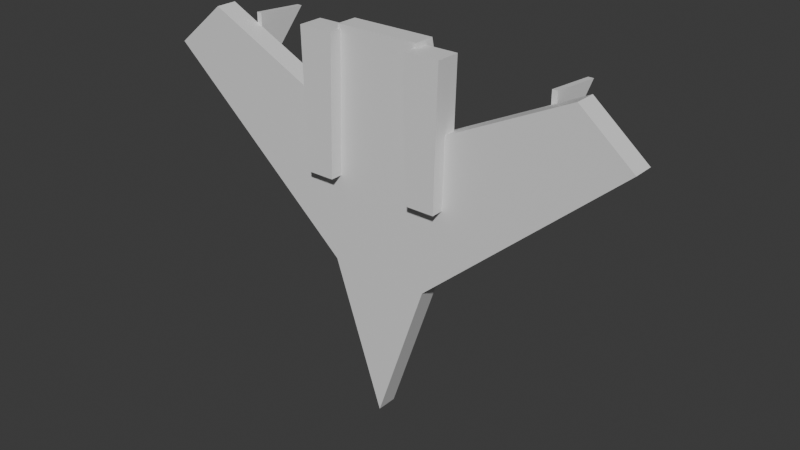 # Source: manta.blend  (saved by Blender 5.2.45; exported with 4.5.12 LTS)
import bpy
from mathutils import Matrix  # noqa: F401  (used for matrix-valued properties, if any)

bpy.ops.wm.read_factory_settings(use_empty=True)
scene = bpy.context.scene
scene.name = 'Scene'

# ---- collections
col_collection = bpy.data.collections.new('Collection'); scene.collection.children.link(col_collection)

# ---- materials (node trees are filled in below, after node groups)
mat_ceramic_titanium = bpy.data.materials.new('Ceramic titanium')
mat_ceramic_titanium.diffuse_color = (0.27, 0.48, 0.54, 1.0)

# ---- material node trees
mat_ceramic_titanium.use_nodes = True; mat_ceramic_titanium.node_tree.nodes.clear()
_N = mat_ceramic_titanium.node_tree.nodes; _L = mat_ceramic_titanium.node_tree.links
n0 = _N.new('ShaderNodeBsdfPrincipled'); n0.name = 'Principled BSDF'; n0.location = (-200, 100)
n0.inputs[10].default_value = 0.005
n1 = _N.new('ShaderNodeOutputMaterial'); n1.name = 'Material Output'; n1.location = (200, 100)
_L.new(n0.outputs[0], n1.inputs[0])
n1.is_active_output = True

# ---- world
world_world = bpy.data.worlds.new('World'); scene.world = world_world
world_world.use_nodes = True; world_world.node_tree.nodes.clear()
_N = world_world.node_tree.nodes; _L = world_world.node_tree.links
n0 = _N.new('ShaderNodeOutputWorld'); n0.name = 'World Output'; n0.location = (200, 100)
n1 = _N.new('ShaderNodeBackground'); n1.name = 'Background'; n1.location = (-200, 100)
n1.inputs[0].default_value = (0.05088, 0.05088, 0.05088, 1.0)
_L.new(n1.outputs[0], n0.inputs[0])
n0.is_active_output = True
world_world.color = (0.05088, 0.05088, 0.05088)
world_world.sun_shadow_jitter_overblur = 0.0

# ---- meshes
me_manta_polygon_source = bpy.data.meshes.new('Manta polygon source')
me_manta_polygon_source.from_pydata([(0.0, -0.12, -2.5), (-0.58, -0.12, -0.8), (-2.8, -0.12, 1.15), (-2.2, -0.12, 1.65), (-0.65, -0.12, 0.9), (-0.48, -0.12, 1.8), (0.48, -0.12, 1.8), (0.65, -0.12, 0.9), (2.2, -0.12, 1.65), (2.8, -0.12, 1.15), (0.58, -0.12, -0.8), (0.0, 0.12, -2.5), (-0.58, 0.12, -0.8), (-2.8, 0.12, 1.15), (-2.2, 0.12, 1.65), (-0.65, 0.12, 0.9), (-0.48, 0.12, 1.8), (0.48, 0.12, 1.8), (0.65, 0.12, 0.9), (2.2, 0.12, 1.65), (2.8, 0.12, 1.15), (0.58, 0.12, -0.8), (-0.32, 0.12, -1.05), (-0.42, 0.12, 0.45), (0.42, 0.12, 0.45), (0.32, 0.12, -1.05), (-0.32, 0.48, -1.05), (-0.42, 0.48, 0.45), (0.42, 0.48, 0.45), (0.32, 0.48, -1.05), (-0.81, -0.26, 0.2), (-0.85, -0.26, 1.75), (-0.45, -0.26, 1.75), (-0.49, -0.26, 0.2), (-0.81, 0.02, 0.2), (-0.85, 0.02, 1.75), (-0.45, 0.02, 1.75), (-0.49, 0.02, 0.2), (0.49, -0.26, 0.2), (0.45, -0.26, 1.75), (0.85, -0.26, 1.75), (0.81, -0.26, 0.2), (0.49, 0.02, 0.2), (0.45, 0.02, 1.75), (0.85, 0.02, 1.75), (0.81, 0.02, 0.2), (-1.8, 0.12, 0.9), (-1.8, 0.72, 1.55), (-1.8, 0.12, 1.6), (-1.86, 0.12, 0.9), (-1.86, 0.72, 1.55), (-1.86, 0.12, 1.6), (1.8, 0.12, 0.9), (1.8, 0.72, 1.55), (1.8, 0.12, 1.6), (1.86, 0.12, 0.9), (1.86, 0.72, 1.55), (1.86, 0.12, 1.6)], [], [(10, 9, 8, 7, 6, 5, 4, 3, 2, 1, 0), (11, 12, 13, 14, 15, 16, 17, 18, 19, 20, 21), (0, 1, 12, 11), (1, 2, 13, 12), (2, 3, 14, 13), (3, 4, 15, 14), (4, 5, 16, 15), (5, 6, 17, 16), (6, 7, 18, 17), (7, 8, 19, 18), (8, 9, 20, 19), (9, 10, 21, 20), (10, 0, 11, 21), (25, 24, 23, 22), (26, 27, 28, 29), (22, 23, 27, 26), (23, 24, 28, 27), (24, 25, 29, 28), (25, 22, 26, 29), (33, 32, 31, 30), (34, 35, 36, 37), (30, 31, 35, 34), (31, 32, 36, 35), (32, 33, 37, 36), (33, 30, 34, 37), (41, 40, 39, 38), (42, 43, 44, 45), (38, 39, 43, 42), (39, 40, 44, 43), (40, 41, 45, 44), (41, 38, 42, 45), (46, 47, 48), (51, 50, 49), (46, 49, 50, 47), (47, 50, 51, 48), (48, 51, 49, 46), (52, 53, 54), (57, 56, 55), (52, 55, 56, 53), (53, 56, 57, 54), (54, 57, 55, 52)])
me_manta_polygon_source.materials.append(mat_ceramic_titanium)
me_manta_polygon_source.update()

# ---- objects
ob_manta_07___ai_attributed_survey_craft = bpy.data.objects.new('MANTA-07 / AI-attributed survey craft', me_manta_polygon_source)

# ---- transforms, parenting, visibility, modifiers, constraints
ob_manta_07___ai_attributed_survey_craft.location = (0.0, 0.0, 0.0)

# ---- collection membership
col_collection.objects.link(ob_manta_07___ai_attributed_survey_craft)

# ---- scene / render settings (as saved in the file)
scene.frame_start = 1; scene.frame_end = 250; scene.frame_set(1)
scene.render.engine = 'BLENDER_EEVEE_NEXT'
scene.render.bake_bias = 0.0
scene.render.bake_samples = 0
scene.render.compositor_device = 'GPU'
scene.eevee.use_volume_custom_range = False
scene.eevee.fast_gi_thickness_near = 0.1
scene.eevee.fast_gi_thickness_far = 0.0
scene.eevee.ray_tracing_options.screen_trace_thickness = 0.1
bpy.context.view_layer.update()

# ---- added for rendering (the .blend has no active camera and no usable light): camera, sun
cam_auto = bpy.data.cameras.new('AutoCamera')
cam_auto.lens = 50.0
cam_auto.sensor_width = 36.0
cam_auto.clip_end = 1000.0
ob_auto_camera = bpy.data.objects.new('AutoCamera', cam_auto)
scene.collection.objects.link(ob_auto_camera)
ob_auto_camera.location = (6.59513, -7.68416, 4.92611)
ob_auto_camera.rotation_euler = (1.09748, -7.21219e-08, 0.694738)
scene.camera = ob_auto_camera
light_auto_sun = bpy.data.lights.new('AutoSun', 'SUN')
light_auto_sun.energy = 3.0
light_auto_sun.angle = 0.0523599
ob_auto_sun = bpy.data.objects.new('AutoSun', light_auto_sun)
scene.collection.objects.link(ob_auto_sun)
ob_auto_sun.rotation_euler = (0.872665, 0.174533, 0.523599)
bpy.context.view_layer.update()
